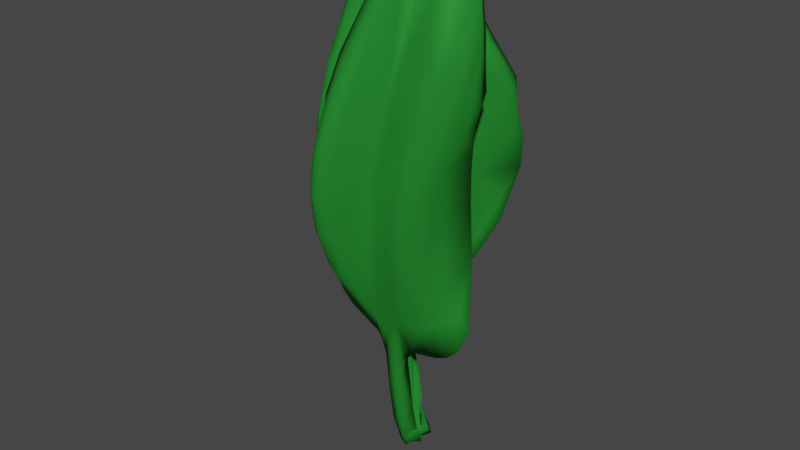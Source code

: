 # Source: spinachOnePiece.blend  (saved by Blender 3.2.14; exported with 4.5.12 LTS)
import bpy
from mathutils import Matrix  # noqa: F401  (used for matrix-valued properties, if any)

bpy.ops.wm.read_factory_settings(use_empty=True)
scene = bpy.context.scene
scene.name = 'Scene'

# ---- collections
col_collection = bpy.data.collections.new('Collection'); scene.collection.children.link(col_collection)

# ---- materials (node trees are filled in below, after node groups)
mat_spinach = bpy.data.materials.new('Spinach')
mat_spinach.alpha_threshold = 0.0
mat_spinach.use_transparent_shadow = False
mat_spinach.line_color = (0.0, 0.0, 0.0, 1.0)

# ---- material node trees
mat_spinach.use_nodes = True; mat_spinach.node_tree.nodes.clear()
_N = mat_spinach.node_tree.nodes; _L = mat_spinach.node_tree.links
n0 = _N.new('ShaderNodeOutputMaterial'); n0.name = 'Material Output'; n0.location = (300, 300)
n1 = _N.new('ShaderNodeBsdfPrincipled'); n1.name = 'Principled BSDF'; n1.location = (10, 300)
n1.distribution = 'GGX'
n1.subsurface_method = 'RANDOM_WALK_SKIN'
n1.inputs[0].default_value = (0.02253, 0.2668, 0.0331, 1.0)
n1.inputs[1].default_value = 0.2126
n1.inputs[2].default_value = 0.6205
n1.inputs[3].default_value = 1.45
n1.inputs[13].default_value = 0.09843
n1.inputs[27].default_value = (0.0, 0.0, 0.0, 1.0)
n1.inputs[28].default_value = 1.0
_L.new(n1.outputs[0], n0.inputs[0])
n0.is_active_output = True

# ---- world
world_world = bpy.data.worlds.new('World'); scene.world = world_world
world_world.use_nodes = True; world_world.node_tree.nodes.clear()
_N = world_world.node_tree.nodes; _L = world_world.node_tree.links
n0 = _N.new('ShaderNodeOutputWorld'); n0.name = 'World Output'; n0.location = (300, 300)
n1 = _N.new('ShaderNodeBackground'); n1.name = 'Background'; n1.location = (10, 300)
n1.inputs[0].default_value = (0.05088, 0.05088, 0.05088, 1.0)
_L.new(n1.outputs[0], n0.inputs[0])
n0.is_active_output = True
world_world.color = (0.05088, 0.05088, 0.05088)
world_world.use_sun_shadow = False
world_world.sun_shadow_jitter_overblur = 0.0

# ---- meshes
me_plane = bpy.data.meshes.new('Plane')
me_plane.from_pydata([(0.5127, -1.119, -0.06906), (0.408, 0.7005, 0.1054), (-0.05319, -1.196, -0.02411), (0.1729, 0.02746, -0.3324), (0.1959, 1.503, 0.07163), (-0.1016, -0.05732, 0.29), (0.09353, -1.228, -0.03795), (0.3548, 1.307, 0.07029), (0.1086, -0.06852, 0.3254), (-0.03456, -1.221, -0.01105), (0.01397, -1.959, 0.002799), (-0.03664, -1.937, 0.06029), (-0.01606, -2.299, -0.1199), (-0.04777, -2.273, -0.1513), (-0.6025, -1.022, -0.07349), (-0.5994, 0.4069, 0.09432), (-0.5166, -0.01147, 0.05192), (-0.2544, -1.179, 0.07434), (-0.2228, 1.323, 0.1202), (-0.4917, -0.02491, 0.8004), (-0.03149, 1.566, 0.1036), (-0.2192, -0.04051, 0.08143), (-0.2188, -1.197, 0.09689), (-0.07819, -1.941, -0.02992), (-0.07057, -2.265, -0.2003), (0.6572, -1.271, 0.08846), (0.7943, 0.5732, 0.3821), (0.09471, -1.266, 0.2211), (0.4232, -0.06823, -0.02714), (0.6658, 1.448, 0.4077), (0.2009, -0.1605, 0.6765), (0.2252, -1.3, 0.1827), (0.7955, 1.224, 0.37), (0.4547, -0.2156, 0.6113), (0.06047, -1.988, 0.1421), (-0.01143, -2.303, -0.01656), (-0.4539, -0.9668, 0.2743), (-0.2581, 0.4074, 0.5541), (-0.2382, -0.03174, 0.4808), (-0.06703, -1.2, 0.2363), (0.2321, 1.324, 0.5015), (-0.1611, -0.09099, 1.195), (0.4465, 1.551, 0.462), (0.03902, -0.106, 0.4515), (0.01494, -1.238, 0.2353), (-0.02892, -1.955, 0.1387), (-0.09422, -2.267, -0.04539), (0.5132, -0.6956, -0.09422), (0.7277, 0.5193, -0.02722), (0.04676, -0.8076, 0.06502), (0.6663, 0.1118, -0.3673), (0.2667, 1.328, 0.1626), (0.3663, 0.0746, 0.1921), (0.1497, -0.7889, 0.01361), (0.4706, 1.093, 0.07564), (0.5501, 0.0657, 0.1554), (0.07382, -0.8214, 0.06043), (0.03973, -1.753, -0.02981), (0.00607, -1.729, 0.01846), (0.02659, -2.21, 0.06432), (0.001322, -2.189, 0.01891), (-0.3398, -0.8186, 0.2407), (-0.1685, 0.4971, 0.2379), (-0.005536, 0.0861, 0.1729), (-0.09384, -0.8776, 0.2074), (-0.04807, 1.259, 0.282), (0.0295, 0.132, 0.4799), (0.08199, 1.452, 0.2534), (0.2459, 0.07454, 0.1057), (-0.0609, -0.8628, 0.1763), (-0.03339, -1.755, -0.04845), (-0.03422, -2.198, 0.005339)], [], [(8, 3, 1, 7), (6, 0, 3, 8), (9, 6, 8, 5), (5, 8, 7, 4), (2, 9, 5), (9, 2, 11, 10), (10, 11, 13, 12), (19, 18, 15, 16), (17, 19, 16, 14), (22, 21, 19, 17), (21, 20, 18, 19), (5, 4, 20, 21), (2, 5, 21, 22), (22, 23, 11, 2), (23, 24, 13, 11), (33, 28, 26, 32), (31, 25, 28, 33), (27, 31, 33, 30), (30, 33, 32, 29), (41, 40, 37, 38), (39, 41, 38, 36), (44, 43, 41, 39), (43, 42, 40, 41), (30, 29, 42, 43), (27, 30, 43, 44), (44, 45, 34, 27), (45, 46, 35, 34), (55, 50, 48, 54), (53, 47, 50, 55), (56, 53, 55, 52), (52, 55, 54, 51), (49, 56, 52), (56, 49, 58, 57), (57, 58, 60, 59), (66, 65, 62, 63), (64, 66, 63, 61), (69, 68, 66, 64), (68, 67, 65, 66), (52, 51, 67, 68), (49, 52, 68, 69), (69, 70, 58, 49), (70, 71, 60, 58)])
me_plane.polygons.foreach_set('use_smooth', [True] * 42)
_uv = me_plane.uv_layers.new(name='UVMap')
_uv.uv.foreach_set('vector', [0.7574, 0.5, 1.0, 0.5, 1.0, 1.0, 0.7574, 1.0, 0.7574, 0.0, 1.0, 0.0, 1.0, 0.5, 0.7574, 0.5, 0.6123, 0.0, 0.7574, 0.0, 0.7574, 0.5, 0.6123, 0.5, 0.6123, 0.5, 0.7574, 0.5, 0.7574, 1.0, 0.6123, 1.0, 0.5, 0.0, 0.6123, 0.0, 0.5, 0.5, 0.6123, 0.0, 0.5, 0.0, 0.5, 0.0, 0.6123, 0.0, 0.6123, 0.0, 0.5, 0.0, 0.5, 0.0, 0.6123, 0.0, 0.7574, 0.5, 0.7574, 1.0, 1.0, 1.0, 1.0, 0.5, 0.7574, 0.0, 0.7574, 0.5, 1.0, 0.5, 1.0, 0.0, 0.6123, 0.0, 0.6123, 0.5, 0.7574, 0.5, 0.7574, 0.0, 0.6123, 0.5, 0.6123, 1.0, 0.7574, 1.0, 0.7574, 0.5, 0.5, 0.5, 0.5, 1.0, 0.6123, 1.0, 0.6123, 0.5, 0.5, 0.0, 0.5, 0.5, 0.6123, 0.5, 0.6123, 0.0, 0.6123, 0.0, 0.6123, 0.0, 0.5, 0.0, 0.5, 0.0, 0.6123, 0.0, 0.6123, 0.0, 0.5, 0.0, 0.5, 0.0, 0.7574, 0.5, 1.0, 0.5, 1.0, 1.0, 0.7574, 1.0, 0.7574, 0.0, 1.0, 0.0, 1.0, 0.5, 0.7574, 0.5, 0.6123, 0.0, 0.7574, 0.0, 0.7574, 0.5, 0.6123, 0.5, 0.6123, 0.5, 0.7574, 0.5, 0.7574, 1.0, 0.6123, 1.0, 0.7574, 0.5, 0.7574, 1.0, 1.0, 1.0, 1.0, 0.5, 0.7574, 0.0, 0.7574, 0.5, 1.0, 0.5, 1.0, 0.0, 0.6123, 0.0, 0.6123, 0.5, 0.7574, 0.5, 0.7574, 0.0, 0.6123, 0.5, 0.6123, 1.0, 0.7574, 1.0, 0.7574, 0.5, 0.5, 0.5, 0.5, 1.0, 0.6123, 1.0, 0.6123, 0.5, 0.5, 0.0, 0.5, 0.5, 0.6123, 0.5, 0.6123, 0.0, 0.6123, 0.0, 0.6123, 0.0, 0.5, 0.0, 0.5, 0.0, 0.6123, 0.0, 0.6123, 0.0, 0.5, 0.0, 0.5, 0.0, 0.7574, 0.5, 1.0, 0.5, 1.0, 1.0, 0.7574, 1.0, 0.7574, 0.0, 1.0, 0.0, 1.0, 0.5, 0.7574, 0.5, 0.6123, 0.0, 0.7574, 0.0, 0.7574, 0.5, 0.6123, 0.5, 0.6123, 0.5, 0.7574, 0.5, 0.7574, 1.0, 0.6123, 1.0, 0.5, 0.0, 0.6123, 0.0, 0.5, 0.5, 0.6123, 0.0, 0.5, 0.0, 0.5, 0.0, 0.6123, 0.0, 0.6123, 0.0, 0.5, 0.0, 0.5, 0.0, 0.6123, 0.0, 0.7574, 0.5, 0.7574, 1.0, 1.0, 1.0, 1.0, 0.5, 0.7574, 0.0, 0.7574, 0.5, 1.0, 0.5, 1.0, 0.0, 0.6123, 0.0, 0.6123, 0.5, 0.7574, 0.5, 0.7574, 0.0, 0.6123, 0.5, 0.6123, 1.0, 0.7574, 1.0, 0.7574, 0.5, 0.5, 0.5, 0.5, 1.0, 0.6123, 1.0, 0.6123, 0.5, 0.5, 0.0, 0.5, 0.5, 0.6123, 0.5, 0.6123, 0.0, 0.6123, 0.0, 0.6123, 0.0, 0.5, 0.0, 0.5, 0.0, 0.6123, 0.0, 0.6123, 0.0, 0.5, 0.0, 0.5, 0.0])
me_plane.materials.append(mat_spinach)
me_plane.update()

# ---- objects
ob_plane = bpy.data.objects.new('Plane', me_plane)

# ---- transforms, parenting, visibility, modifiers, constraints
ob_plane.location = (0.0, 0.0, 0.0)
ob_plane.rotation_euler = (1.571, 0.0, 0.0)
_m = ob_plane.modifiers.new('Subdivision', 'SUBSURF')
_m = ob_plane.modifiers.new('Solidify', 'SOLIDIFY')
_m.thickness = 0.11
_m.use_even_offset = True
_m = ob_plane.modifiers.new('Decimate', 'DECIMATE')
_m.ratio = 0.3878

# ---- collection membership
col_collection.objects.link(ob_plane)

# ---- scene / render settings (as saved in the file)
scene.frame_start = 1; scene.frame_end = 250; scene.frame_set(1)
scene.render.engine = 'BLENDER_EEVEE_NEXT'
scene.cycles.sampling_pattern = 'TABULATED_SOBOL'
scene.cycles.use_light_tree = False
scene.view_settings.view_transform = 'Filmic'
bpy.context.view_layer.update()

# ---- added for rendering (the .blend has no active camera and no usable light): camera, sun
cam_auto = bpy.data.cameras.new('AutoCamera')
cam_auto.lens = 50.0
cam_auto.sensor_width = 36.0
cam_auto.clip_end = 1000.0
ob_auto_camera = bpy.data.objects.new('AutoCamera', cam_auto)
scene.collection.objects.link(ob_auto_camera)
ob_auto_camera.location = (3.9654, -4.84106, 2.69543)
ob_auto_camera.rotation_euler = (1.09748, -7.21219e-08, 0.694738)
scene.camera = ob_auto_camera
light_auto_sun = bpy.data.lights.new('AutoSun', 'SUN')
light_auto_sun.energy = 3.0
light_auto_sun.angle = 0.0523599
ob_auto_sun = bpy.data.objects.new('AutoSun', light_auto_sun)
scene.collection.objects.link(ob_auto_sun)
ob_auto_sun.rotation_euler = (0.872665, 0.174533, 0.523599)
bpy.context.view_layer.update()
